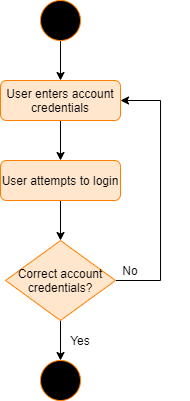

The diagram above was exported from draw.io. Its source (the exported page's mxGraphModel, read from the mxfile embedded in the PNG):
<mxGraphModel dx="813" dy="456" grid="1" gridSize="10" guides="1" tooltips="1" connect="1" arrows="1" fold="1" page="1" pageScale="1" pageWidth="850" pageHeight="1100" math="0" shadow="0">
  <root>
    <mxCell id="0" />
    <mxCell id="1" parent="0" />
    <mxCell id="-eiMMFXFjmBQxCSmzb4P-7" value="" style="edgeStyle=orthogonalEdgeStyle;rounded=0;orthogonalLoop=1;jettySize=auto;html=1;" edge="1" parent="1" source="-eiMMFXFjmBQxCSmzb4P-1" target="-eiMMFXFjmBQxCSmzb4P-2">
      <mxGeometry relative="1" as="geometry" />
    </mxCell>
    <mxCell id="-eiMMFXFjmBQxCSmzb4P-1" value="" style="ellipse;whiteSpace=wrap;html=1;aspect=fixed;gradientColor=none;fillColor=#000000;strokeColor=#FF8000;" vertex="1" parent="1">
      <mxGeometry x="120" y="40" width="40" height="40" as="geometry" />
    </mxCell>
    <mxCell id="-eiMMFXFjmBQxCSmzb4P-8" value="" style="edgeStyle=orthogonalEdgeStyle;rounded=0;orthogonalLoop=1;jettySize=auto;html=1;" edge="1" parent="1" source="-eiMMFXFjmBQxCSmzb4P-2" target="-eiMMFXFjmBQxCSmzb4P-4">
      <mxGeometry relative="1" as="geometry" />
    </mxCell>
    <mxCell id="-eiMMFXFjmBQxCSmzb4P-2" value="User enters account credentials" style="rounded=1;whiteSpace=wrap;html=1;fillColor=#ffe6cc;strokeColor=#FF8000;" vertex="1" parent="1">
      <mxGeometry x="80" y="120" width="120" height="40" as="geometry" />
    </mxCell>
    <mxCell id="-eiMMFXFjmBQxCSmzb4P-3" style="edgeStyle=orthogonalEdgeStyle;rounded=0;orthogonalLoop=1;jettySize=auto;html=1;exitX=0.5;exitY=1;exitDx=0;exitDy=0;" edge="1" parent="1" source="-eiMMFXFjmBQxCSmzb4P-2" target="-eiMMFXFjmBQxCSmzb4P-2">
      <mxGeometry relative="1" as="geometry" />
    </mxCell>
    <mxCell id="-eiMMFXFjmBQxCSmzb4P-14" value="" style="edgeStyle=orthogonalEdgeStyle;rounded=0;orthogonalLoop=1;jettySize=auto;html=1;" edge="1" parent="1" source="-eiMMFXFjmBQxCSmzb4P-4" target="-eiMMFXFjmBQxCSmzb4P-12">
      <mxGeometry relative="1" as="geometry" />
    </mxCell>
    <mxCell id="-eiMMFXFjmBQxCSmzb4P-4" value="User attempts to login" style="rounded=1;whiteSpace=wrap;html=1;fillColor=#ffe6cc;strokeColor=#FF8000;" vertex="1" parent="1">
      <mxGeometry x="80" y="200" width="120" height="40" as="geometry" />
    </mxCell>
    <mxCell id="-eiMMFXFjmBQxCSmzb4P-6" value="" style="ellipse;whiteSpace=wrap;html=1;aspect=fixed;gradientColor=none;strokeColor=#FF8000;fillColor=#000000;" vertex="1" parent="1">
      <mxGeometry x="120" y="400" width="40" height="40" as="geometry" />
    </mxCell>
    <mxCell id="-eiMMFXFjmBQxCSmzb4P-13" value="" style="edgeStyle=orthogonalEdgeStyle;rounded=0;orthogonalLoop=1;jettySize=auto;html=1;" edge="1" parent="1" source="-eiMMFXFjmBQxCSmzb4P-12" target="-eiMMFXFjmBQxCSmzb4P-6">
      <mxGeometry relative="1" as="geometry" />
    </mxCell>
    <mxCell id="-eiMMFXFjmBQxCSmzb4P-15" style="edgeStyle=orthogonalEdgeStyle;rounded=0;orthogonalLoop=1;jettySize=auto;html=1;entryX=1;entryY=0.5;entryDx=0;entryDy=0;" edge="1" parent="1" source="-eiMMFXFjmBQxCSmzb4P-12" target="-eiMMFXFjmBQxCSmzb4P-2">
      <mxGeometry relative="1" as="geometry">
        <mxPoint x="240" y="140" as="targetPoint" />
        <Array as="points">
          <mxPoint x="240" y="320" />
          <mxPoint x="240" y="140" />
        </Array>
      </mxGeometry>
    </mxCell>
    <mxCell id="-eiMMFXFjmBQxCSmzb4P-12" value="Correct account credentials?" style="rhombus;whiteSpace=wrap;html=1;fillColor=#ffe6cc;strokeColor=#FF8000;" vertex="1" parent="1">
      <mxGeometry x="85" y="280" width="110" height="80" as="geometry" />
    </mxCell>
    <mxCell id="-eiMMFXFjmBQxCSmzb4P-17" value="Yes" style="text;html=1;strokeColor=none;fillColor=none;align=center;verticalAlign=middle;whiteSpace=wrap;rounded=0;" vertex="1" parent="1">
      <mxGeometry x="140" y="370" width="40" height="20" as="geometry" />
    </mxCell>
    <mxCell id="-eiMMFXFjmBQxCSmzb4P-18" value="No" style="text;html=1;strokeColor=none;fillColor=none;align=center;verticalAlign=middle;whiteSpace=wrap;rounded=0;" vertex="1" parent="1">
      <mxGeometry x="190" y="300" width="40" height="20" as="geometry" />
    </mxCell>
    <mxCell id="-eiMMFXFjmBQxCSmzb4P-19" value="" style="endArrow=none;html=1;strokeWidth=5;strokeColor=#FF8000;" edge="1" parent="1">
      <mxGeometry width="50" height="50" relative="1" as="geometry">
        <mxPoint x="360" y="240" as="sourcePoint" />
        <mxPoint x="440" y="240" as="targetPoint" />
      </mxGeometry>
    </mxCell>
    <mxCell id="-eiMMFXFjmBQxCSmzb4P-20" value="" style="endArrow=classic;html=1;strokeColor=#FF8000;strokeWidth=1;" edge="1" parent="1">
      <mxGeometry width="50" height="50" relative="1" as="geometry">
        <mxPoint x="400" y="200" as="sourcePoint" />
        <mxPoint x="400" y="240" as="targetPoint" />
      </mxGeometry>
    </mxCell>
    <mxCell id="-eiMMFXFjmBQxCSmzb4P-21" value="log audit info" style="rounded=1;whiteSpace=wrap;html=1;fillColor=#ffe6cc;strokeColor=#FF8000;" vertex="1" parent="1">
      <mxGeometry x="425" y="290" width="95" height="30" as="geometry" />
    </mxCell>
    <mxCell id="-eiMMFXFjmBQxCSmzb4P-22" value="Redirect to homepage" style="rounded=1;whiteSpace=wrap;html=1;fillColor=#ffe6cc;strokeColor=#FF8000;" vertex="1" parent="1">
      <mxGeometry x="300" y="290" width="95" height="30" as="geometry" />
    </mxCell>
    <mxCell id="-eiMMFXFjmBQxCSmzb4P-23" value="" style="endArrow=classic;html=1;strokeColor=#FF8000;strokeWidth=1;entryX=0.75;entryY=0;entryDx=0;entryDy=0;" edge="1" parent="1" target="-eiMMFXFjmBQxCSmzb4P-22">
      <mxGeometry width="50" height="50" relative="1" as="geometry">
        <mxPoint x="400" y="240" as="sourcePoint" />
        <mxPoint x="410" y="210" as="targetPoint" />
      </mxGeometry>
    </mxCell>
    <mxCell id="-eiMMFXFjmBQxCSmzb4P-24" value="" style="endArrow=classic;html=1;strokeColor=#FF8000;strokeWidth=1;entryX=0.25;entryY=0;entryDx=0;entryDy=0;" edge="1" parent="1" target="-eiMMFXFjmBQxCSmzb4P-21">
      <mxGeometry width="50" height="50" relative="1" as="geometry">
        <mxPoint x="400" y="240" as="sourcePoint" />
        <mxPoint x="410" y="210" as="targetPoint" />
      </mxGeometry>
    </mxCell>
    <mxCell id="-eiMMFXFjmBQxCSmzb4P-25" value="" style="ellipse;whiteSpace=wrap;html=1;aspect=fixed;gradientColor=none;strokeColor=#FF8000;fillColor=#000000;" vertex="1" parent="1">
      <mxGeometry x="452.5" y="360" width="40" height="40" as="geometry" />
    </mxCell>
    <mxCell id="-eiMMFXFjmBQxCSmzb4P-26" value="" style="endArrow=classic;html=1;strokeColor=#FF8000;strokeWidth=1;entryX=0.5;entryY=0;entryDx=0;entryDy=0;exitX=0.5;exitY=1;exitDx=0;exitDy=0;" edge="1" parent="1" source="-eiMMFXFjmBQxCSmzb4P-21" target="-eiMMFXFjmBQxCSmzb4P-25">
      <mxGeometry width="50" height="50" relative="1" as="geometry">
        <mxPoint x="410" y="250" as="sourcePoint" />
        <mxPoint x="458.75" y="300" as="targetPoint" />
      </mxGeometry>
    </mxCell>
    <mxCell id="-eiMMFXFjmBQxCSmzb4P-27" value="" style="endArrow=classic;html=1;strokeColor=#FF8000;strokeWidth=1;exitX=0.5;exitY=1;exitDx=0;exitDy=0;" edge="1" parent="1">
      <mxGeometry width="50" height="50" relative="1" as="geometry">
        <mxPoint x="360" y="320" as="sourcePoint" />
        <mxPoint x="360" y="400" as="targetPoint" />
      </mxGeometry>
    </mxCell>
  </root>
</mxGraphModel>